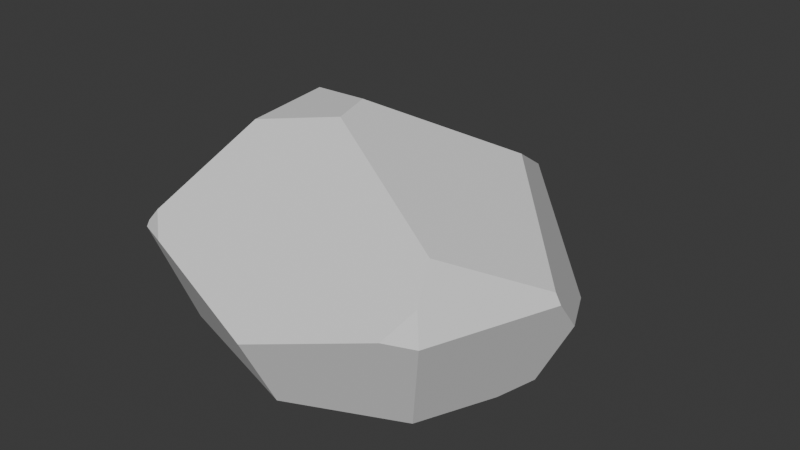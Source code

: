 # Source: Rock2.blend  (saved by Blender 4.4.32; exported with 4.5.12 LTS)
import bpy
from mathutils import Matrix  # noqa: F401  (used for matrix-valued properties, if any)

bpy.ops.wm.read_factory_settings(use_empty=True)
scene = bpy.context.scene
scene.name = 'Scene'

# ---- collections
col_collection = bpy.data.collections.new('Collection'); scene.collection.children.link(col_collection)

# ---- world
world_world = bpy.data.worlds.new('World'); scene.world = world_world
world_world.use_nodes = True; world_world.node_tree.nodes.clear()
_N = world_world.node_tree.nodes; _L = world_world.node_tree.links
n0 = _N.new('ShaderNodeOutputWorld'); n0.name = 'World Output'; n0.location = (300, 300)
n1 = _N.new('ShaderNodeBackground'); n1.name = 'Background'; n1.location = (10, 300)
n1.inputs[0].default_value = (0.05088, 0.05088, 0.05088, 1.0)
_L.new(n1.outputs[0], n0.inputs[0])
n0.is_active_output = True
world_world.color = (0.05088, 0.05088, 0.05088)
world_world.sun_shadow_jitter_overblur = 0.0

# ---- meshes
me_rock_003 = bpy.data.meshes.new('Rock_003')
me_rock_003.from_pydata([(0.6239, -0.32, 0.5817), (-0.6615, -0.32, 0.5817), (0.6239, -0.32, -0.7037), (-0.0188, -0.4258, 0.7225), (0.7647, 0.1628, 0.7225), (-0.8023, 0.1628, 0.7225), (0.7233, 0.3049, 0.6811), (0.6193, 0.1628, 0.7774), (-0.6569, 0.1628, 0.7774), (-0.0188, -0.04114, 0.9157), (0.6942, 0.4635, 0.5736), (-0.7665, -0.3989, 0.1027), (-0.8273, -0.3761, -0.061), (0.05284, 0.7925, 0.3506), (-0.01607, 0.791, 0.1369), (0.7234, -0.3948, 0.1275), (0.7172, -0.3901, -0.2778), (0.7895, -0.3764, -0.061), (-0.0188, -0.5702, 0.2129), (-0.6717, -0.285, -0.7139), (0.3518, -0.3648, -0.7633), (-0.0188, -0.2951, -0.9102), (-0.7572, -0.3851, -0.2782), (-0.2797, -0.5263, 0.1186), (-0.02272, -0.5711, 0.2063), (0.3548, -0.4745, -0.3211), (-0.7929, 0.195, 0.7131), (-0.8266, 0.1628, 0.6582), (-0.7315, 0.2647, 0.7084), (-0.3768, 0.6936, 0.4176), (-0.3947, 0.7163, 0.00312), (-0.0188, 0.08307, -1.1), (0.01451, 0.1019, -1.097), (-0.7646, 0.03361, -0.8068), (-0.6482, 0.4755, -0.4279), (0.6243, -0.3186, -0.7041), (0.1076, 0.1172, -1.069), (0.994, 0.1628, 0.1146), (0.9633, -0.0303, -0.061), (0.3782, 0.4405, -0.4906), (0.9697, 0.2157, 0.1201), (-1.002, -0.02751, -0.061), (-0.9922, 0.03889, 0.05435), (-0.6979, 0.4227, -0.4569), (-0.8116, 0.08397, -0.7361)], [], [(21, 20, 25, 24, 23, 22, 19), (25, 20, 2, 16), (44, 43, 34, 32, 31, 33), (3, 9, 8, 5, 1), (0, 4, 7, 9, 3), (30, 29, 13, 14), (4, 6, 7), (40, 10, 6, 4, 37), (40, 37, 38, 35, 36, 39), (28, 8, 9, 7, 6, 10, 13, 29), (25, 16, 17, 15, 18, 24), (3, 18, 15, 0), (1, 11, 23, 24, 18, 3), (11, 12, 22, 23), (43, 42, 27, 26, 28, 29, 30, 34), (8, 28, 26, 5), (5, 26, 27), (19, 33, 31, 21), (13, 10, 40, 39, 14), (17, 38, 37, 4, 0, 15), (32, 34, 30, 14, 39, 36), (2, 35, 38, 17, 16), (21, 31, 32, 36, 35, 2, 20), (42, 43, 44, 41), (1, 5, 27, 42, 41, 12, 11), (12, 41, 44, 33, 19, 22)])
me_rock_003.polygons.foreach_set('use_smooth', [True] * 26)
_k = set([(0, 3), (0, 4), (0, 15), (1, 3), (1, 5), (1, 11), (2, 16), (2, 20), (2, 35), (3, 9), (3, 18), (4, 6), (4, 7), (4, 37), (5, 8), (5, 26), (5, 27), (6, 7), (6, 10), (7, 9), (8, 9), (8, 28), (10, 13), (10, 40), (11, 12), (11, 23), (12, 22), (12, 41), (13, 14), (13, 29), (14, 30), (14, 39), (15, 17), (15, 18), (16, 17), (16, 25), (17, 38), (18, 24), (19, 21), (19, 22), (19, 33), (20, 21), (20, 25), (21, 31), (22, 23), (23, 24), (24, 25), (26, 27), (26, 28), (27, 42), (28, 29), (29, 30), (30, 34), (31, 32), (31, 33), (32, 34), (32, 36), (33, 44), (34, 43), (35, 36), (35, 38), (36, 39), (37, 38), (37, 40), (39, 40), (41, 42), (41, 44), (42, 43), (43, 44)])
me_rock_003.attributes.new('sharp_edge', 'BOOLEAN', 'EDGE').data.foreach_set('value', [ (min(e.vertices), max(e.vertices)) in _k for e in me_rock_003.edges])
_uv = me_rock_003.uv_layers.new(name='UVMap')
_uv.uv.foreach_set('vector', [0.371, 0.02516, 0.4691, 0.004072, 0.535, 0.09585, 0.535, 0.2585, 0.4691, 0.276, 0.312, 0.2599, 0.2653, 0.1572, 0.9959, 0.01009, 0.9959, 0.1231, 0.927, 0.111, 0.9032, 0.004072, 0.5027, 0.5925, 0.5988, 0.5343, 0.6181, 0.5327, 0.6181, 0.784, 0.6092, 0.7808, 0.497, 0.6163, 0.8636, 0.4951, 0.7569, 0.4901, 0.7346, 0.322, 0.7423, 0.2842, 0.8636, 0.3299, 0.133, 0.8308, 0.01183, 0.8764, 0.004072, 0.8387, 0.02641, 0.6705, 0.133, 0.6655, 0.1412, 0.8821, 0.2435, 0.8696, 0.2435, 0.9802, 0.1884, 0.9716, 0.2356, 0.3516, 0.1979, 0.3456, 0.2356, 0.313, 0.3313, 0.9618, 0.2653, 0.8324, 0.3078, 0.81, 0.3454, 0.8041, 0.3454, 0.9652, 0.1436, 0.313, 0.1578, 0.3164, 0.1898, 0.3732, 0.1898, 0.5671, 0.02195, 0.6573, 0.004072, 0.4806, 0.02027, 0.3049, 0.004072, 0.2731, 0.03547, 0.1064, 0.1708, 0.004072, 0.2205, 0.004562, 0.2571, 0.03572, 0.2571, 0.2228, 0.1758, 0.2978, 0.7859, 0.6354, 0.8068, 0.5449, 0.8623, 0.5327, 0.9069, 0.5548, 0.9069, 0.7452, 0.9051, 0.746, 0.6263, 0.7402, 0.7575, 0.7462, 0.7575, 0.9365, 0.6453, 0.9044, 0.2917, 0.6328, 0.4115, 0.6043, 0.4162, 0.729, 0.3983, 0.7949, 0.3966, 0.7959, 0.2653, 0.7959, 0.3536, 0.862, 0.3753, 0.8241, 0.4283, 0.8041, 0.4283, 0.962, 0.5363, 0.2842, 0.7013, 0.3412, 0.7264, 0.4975, 0.7226, 0.515, 0.7016, 0.5246, 0.5459, 0.5246, 0.497, 0.4339, 0.5237, 0.2989, 0.2271, 0.3597, 0.2271, 0.3954, 0.2045, 0.3905, 0.1979, 0.385, 0.2523, 0.3299, 0.2437, 0.3299, 0.2497, 0.313, 0.889, 0.2921, 0.9741, 0.2842, 0.9741, 0.4833, 0.8717, 0.4603, 0.7171, 0.2399, 0.5432, 0.1708, 0.5453, 0.02562, 0.7623, 0.004072, 0.7623, 0.2074, 0.63, 0.5477, 0.7249, 0.5327, 0.7778, 0.5709, 0.7778, 0.7321, 0.6498, 0.7117, 0.6263, 0.5973, 0.4888, 0.2934, 0.4888, 0.5447, 0.3612, 0.5961, 0.2653, 0.5635, 0.3079, 0.3647, 0.4662, 0.2842, 0.975, 0.7541, 0.9754, 0.7542, 0.9754, 0.9482, 0.8935, 0.8978, 0.9133, 0.8446, 0.7859, 0.8298, 0.8587, 0.7541, 0.8676, 0.7574, 0.8854, 0.7741, 0.8854, 0.9646, 0.8851, 0.9648, 0.8324, 0.9187, 0.6092, 0.7921, 0.6092, 0.9667, 0.497, 0.9594, 0.5779, 0.8029, 0.8951, 0.1687, 0.7739, 0.2144, 0.7704, 0.1977, 0.7725, 0.03937, 0.7847, 0.008585, 0.8813, 0.004072, 0.8951, 0.04553, 0.1521, 0.6655, 0.2488, 0.6675, 0.2488, 0.8436, 0.2321, 0.8615, 0.1514, 0.8335, 0.1412, 0.7211])
me_rock_003.update()
me_rock_003.normals_split_custom_set([tuple(v) for v in zip(*[iter([-0.08697, -0.967, -0.2393, -0.08697, -0.967, -0.2393, -0.08697, -0.967, -0.2393, -0.08697, -0.967, -0.2393, -0.08697, -0.967, -0.2393, -0.08697, -0.967, -0.2393, -0.08697, -0.967, -0.2393, 0.2289, -0.9478, -0.2217, 0.2289, -0.9478, -0.2217, 0.2289, -0.9478, -0.2217, 0.2289, -0.9478, -0.2217, -0.3112, 0.6645, -0.6794, -0.3112, 0.6645, -0.6794, -0.3112, 0.6645, -0.6794, -0.3112, 0.6645, -0.6794, -0.3112, 0.6645, -0.6794, -0.3112, 0.6645, -0.6794, -0.2903, -0.3865, 0.8754, -0.2903, -0.3865, 0.8754, -0.2903, -0.3865, 0.8754, -0.2903, -0.3865, 0.8754, -0.2903, -0.3865, 0.8754, 0.2903, -0.3865, 0.8754, 0.2903, -0.3865, 0.8754, 0.2903, -0.3865, 0.8754, 0.2903, -0.3865, 0.8754, 0.2903, -0.3865, 0.8754, -0.2144, 0.9747, 0.06251, -0.2144, 0.9747, 0.06251, -0.2144, 0.9747, 0.06251, -0.2144, 0.9747, 0.06251, 0.3304, 0.3518, 0.8758, 0.3304, 0.3518, 0.8758, 0.3304, 0.3518, 0.8758, 0.8719, 0.3657, 0.3255, 0.8719, 0.3657, 0.3255, 0.8719, 0.3657, 0.3255, 0.8719, 0.3657, 0.3255, 0.8719, 0.3657, 0.3255, 0.7285, 0.3938, -0.5605, 0.7285, 0.3938, -0.5605, 0.7285, 0.3938, -0.5605, 0.7285, 0.3938, -0.5605, 0.7285, 0.3938, -0.5605, 0.7285, 0.3938, -0.5605, 0.0, 0.5611, 0.8277, 0.0, 0.5611, 0.8277, 0.0, 0.5611, 0.8277, 0.0, 0.5611, 0.8277, 0.0, 0.5611, 0.8277, 0.0, 0.5611, 0.8277, 0.0, 0.5611, 0.8277, 0.0, 0.5611, 0.8277, 0.2284, -0.9734, -0.01469, 0.2284, -0.9734, -0.01469, 0.2284, -0.9734, -0.01469, 0.2284, -0.9734, -0.01469, 0.2284, -0.9734, -0.01469, 0.2284, -0.9734, -0.01469, 0.2305, -0.9434, 0.2384, 0.2305, -0.9434, 0.2384, 0.2305, -0.9434, 0.2384, 0.2305, -0.9434, 0.2384, -0.2323, -0.9428, 0.2392, -0.2323, -0.9428, 0.2392, -0.2323, -0.9428, 0.2392, -0.2323, -0.9428, 0.2392, -0.2323, -0.9428, 0.2392, -0.2323, -0.9428, 0.2392, -0.2517, -0.9669, -0.04102, -0.2517, -0.9669, -0.04102, -0.2517, -0.9669, -0.04102, -0.2517, -0.9669, -0.04102, -0.7456, 0.6628, 0.06835, -0.7456, 0.6628, 0.06835, -0.7456, 0.6628, 0.06835, -0.7456, 0.6628, 0.06835, -0.7456, 0.6628, 0.06835, -0.7456, 0.6628, 0.06835, -0.7456, 0.6628, 0.06835, -0.7456, 0.6628, 0.06835, -0.3304, 0.3518, 0.8758, -0.3304, 0.3518, 0.8758, -0.3304, 0.3518, 0.8758, -0.3304, 0.3518, 0.8758, -0.8758, 0.3518, 0.3304, -0.8758, 0.3518, 0.3304, -0.8758, 0.3518, 0.3304, -0.2939, -0.3929, -0.8714, -0.2939, -0.3929, -0.8714, -0.2939, -0.3929, -0.8714, -0.2939, -0.3929, -0.8714, 0.495, 0.853, -0.1654, 0.495, 0.853, -0.1654, 0.495, 0.853, -0.1654, 0.495, 0.853, -0.1654, 0.495, 0.853, -0.1654, 0.8718, -0.3913, 0.2948, 0.8718, -0.3913, 0.2948, 0.8718, -0.3913, 0.2948, 0.8718, -0.3913, 0.2948, 0.8718, -0.3913, 0.2948, 0.8718, -0.3913, 0.2948, 7.226e-08, 0.873, -0.4876, 7.226e-08, 0.873, -0.4876, 7.226e-08, 0.873, -0.4876, 7.226e-08, 0.873, -0.4876, 7.226e-08, 0.873, -0.4876, 7.226e-08, 0.873, -0.4876, 0.863, -0.4329, -0.2606, 0.863, -0.4329, -0.2606, 0.863, -0.4329, -0.2606, 0.863, -0.4329, -0.2606, 0.863, -0.4329, -0.2606, 0.2712, -0.4197, -0.8662, 0.2712, -0.4197, -0.8662, 0.2712, -0.4197, -0.8662, 0.2712, -0.4197, -0.8662, 0.2712, -0.4197, -0.8662, 0.2712, -0.4197, -0.8662, 0.2712, -0.4197, -0.8662, -0.8803, 0.4406, -0.176, -0.8803, 0.4406, -0.176, -0.8803, 0.4406, -0.176, -0.8803, 0.4406, -0.176, -0.8747, -0.3871, 0.2916, -0.8747, -0.3871, 0.2916, -0.8747, -0.3871, 0.2916, -0.8747, -0.3871, 0.2916, -0.8747, -0.3871, 0.2916, -0.8747, -0.3871, 0.2916, -0.8747, -0.3871, 0.2916, -0.8739, -0.391, -0.2888, -0.8739, -0.391, -0.2888, -0.8739, -0.391, -0.2888, -0.8739, -0.391, -0.2888, -0.8739, -0.391, -0.2888, -0.8739, -0.391, -0.2888])] * 3)])

# ---- objects
ob_rock_003 = bpy.data.objects.new('Rock_003', me_rock_003)

# ---- transforms, parenting, visibility, modifiers, constraints
ob_rock_003.location = (0.0, 0.0, 0.0)
ob_rock_003.rotation_euler = (1.571, -0.0, 0.0)

# ---- collection membership
col_collection.objects.link(ob_rock_003)

# ---- scene / render settings (as saved in the file)
scene.frame_start = 1; scene.frame_end = 250; scene.frame_set(1)
scene.render.engine = 'BLENDER_EEVEE_NEXT'
bpy.context.view_layer.update()

# ---- added for rendering (the .blend has no active camera and no usable light): camera, sun
cam_auto = bpy.data.cameras.new('AutoCamera')
cam_auto.lens = 50.0
cam_auto.sensor_width = 36.0
cam_auto.clip_end = 1000.0
ob_auto_camera = bpy.data.objects.new('AutoCamera', cam_auto)
scene.collection.objects.link(ob_auto_camera)
ob_auto_camera.location = (2.90815, -3.40257, 2.44053)
ob_auto_camera.rotation_euler = (1.09748, -7.21219e-08, 0.694738)
scene.camera = ob_auto_camera
light_auto_sun = bpy.data.lights.new('AutoSun', 'SUN')
light_auto_sun.energy = 3.0
light_auto_sun.angle = 0.0523599
ob_auto_sun = bpy.data.objects.new('AutoSun', light_auto_sun)
scene.collection.objects.link(ob_auto_sun)
ob_auto_sun.rotation_euler = (0.872665, 0.174533, 0.523599)
bpy.context.view_layer.update()
